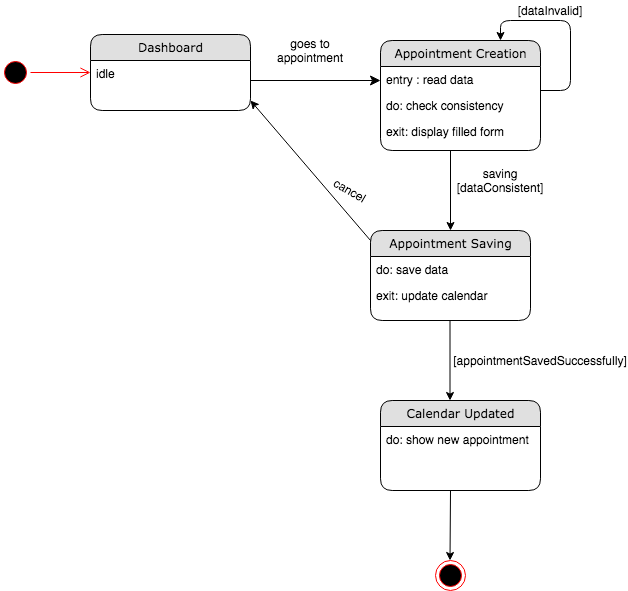

The diagram above was exported from draw.io. Its source (the exported page's mxGraphModel, read from the mxfile embedded in the PNG):
<mxGraphModel dx="946" dy="646" grid="1" gridSize="10" guides="1" tooltips="1" connect="1" arrows="1" fold="1" page="1" pageScale="1" pageWidth="1100" pageHeight="850" background="#ffffff" math="0" shadow="0">
  <root>
    <mxCell id="0" />
    <mxCell id="1" parent="0" />
    <mxCell id="21ea969265ad0168-6" value="Dashboard" style="swimlane;html=1;fontStyle=0;childLayout=stackLayout;horizontal=1;startSize=26;fillColor=#e0e0e0;horizontalStack=0;resizeParent=1;resizeLast=0;collapsible=1;marginBottom=0;swimlaneFillColor=#ffffff;align=center;rounded=1;shadow=0;comic=0;labelBackgroundColor=none;strokeWidth=1;fontFamily=Verdana;fontSize=12" parent="1" vertex="1">
      <mxGeometry x="160" y="74" width="160" height="76" as="geometry" />
    </mxCell>
    <mxCell id="21ea969265ad0168-8" value="idle" style="text;html=1;strokeColor=none;fillColor=none;spacingLeft=4;spacingRight=4;whiteSpace=wrap;overflow=hidden;rotatable=0;points=[[0,0.5],[1,0.5]];portConstraint=eastwest;" parent="21ea969265ad0168-6" vertex="1">
      <mxGeometry y="26" width="160" height="26" as="geometry" />
    </mxCell>
    <mxCell id="21ea969265ad0168-36" style="edgeStyle=orthogonalEdgeStyle;html=1;labelBackgroundColor=none;startFill=0;startSize=8;endFill=1;endSize=8;fontFamily=Verdana;fontSize=12;" parent="1" source="21ea969265ad0168-6" edge="1">
      <mxGeometry relative="1" as="geometry">
        <mxPoint x="450" y="120" as="targetPoint" />
        <Array as="points">
          <mxPoint x="240" y="140" />
        </Array>
      </mxGeometry>
    </mxCell>
    <mxCell id="rdV9_6l6kC6E4xn4P61S-1" value="goes to appointment" style="text;html=1;strokeColor=none;fillColor=none;align=center;verticalAlign=middle;whiteSpace=wrap;rounded=0;" parent="1" vertex="1">
      <mxGeometry x="360" y="80" width="40" height="20" as="geometry" />
    </mxCell>
    <mxCell id="rdV9_6l6kC6E4xn4P61S-2" value="Appointment Creation" style="swimlane;html=1;fontStyle=0;childLayout=stackLayout;horizontal=1;startSize=26;fillColor=#e0e0e0;horizontalStack=0;resizeParent=1;resizeLast=0;collapsible=1;marginBottom=0;swimlaneFillColor=#ffffff;align=center;rounded=1;shadow=0;comic=0;labelBackgroundColor=none;strokeWidth=1;fontFamily=Verdana;fontSize=12" parent="1" vertex="1">
      <mxGeometry x="450" y="80" width="160" height="110" as="geometry" />
    </mxCell>
    <mxCell id="rdV9_6l6kC6E4xn4P61S-3" value="entry : read data" style="text;html=1;strokeColor=none;fillColor=none;spacingLeft=4;spacingRight=4;whiteSpace=wrap;overflow=hidden;rotatable=0;points=[[0,0.5],[1,0.5]];portConstraint=eastwest;" parent="rdV9_6l6kC6E4xn4P61S-2" vertex="1">
      <mxGeometry y="26" width="160" height="26" as="geometry" />
    </mxCell>
    <mxCell id="rdV9_6l6kC6E4xn4P61S-4" value="do: check consistency" style="text;html=1;strokeColor=none;fillColor=none;spacingLeft=4;spacingRight=4;whiteSpace=wrap;overflow=hidden;rotatable=0;points=[[0,0.5],[1,0.5]];portConstraint=eastwest;" parent="rdV9_6l6kC6E4xn4P61S-2" vertex="1">
      <mxGeometry y="52" width="160" height="26" as="geometry" />
    </mxCell>
    <mxCell id="rdV9_6l6kC6E4xn4P61S-5" value="exit: display filled form" style="text;html=1;strokeColor=none;fillColor=none;spacingLeft=4;spacingRight=4;whiteSpace=wrap;overflow=hidden;rotatable=0;points=[[0,0.5],[1,0.5]];portConstraint=eastwest;" parent="rdV9_6l6kC6E4xn4P61S-2" vertex="1">
      <mxGeometry y="78" width="160" height="26" as="geometry" />
    </mxCell>
    <mxCell id="rdV9_6l6kC6E4xn4P61S-6" value="" style="edgeStyle=segmentEdgeStyle;endArrow=classic;html=1;entryX=0.75;entryY=0;entryDx=0;entryDy=0;" parent="1" target="rdV9_6l6kC6E4xn4P61S-2" edge="1">
      <mxGeometry width="50" height="50" relative="1" as="geometry">
        <mxPoint x="610" y="130" as="sourcePoint" />
        <mxPoint x="560" y="70" as="targetPoint" />
        <Array as="points">
          <mxPoint x="640" y="130" />
          <mxPoint x="640" y="60" />
          <mxPoint x="570" y="60" />
        </Array>
      </mxGeometry>
    </mxCell>
    <mxCell id="rdV9_6l6kC6E4xn4P61S-7" value="[dataInvalid]" style="text;html=1;strokeColor=none;fillColor=none;align=center;verticalAlign=middle;whiteSpace=wrap;rounded=0;" parent="1" vertex="1">
      <mxGeometry x="600" y="40" width="40" height="20" as="geometry" />
    </mxCell>
    <mxCell id="rdV9_6l6kC6E4xn4P61S-9" value="" style="endArrow=classic;html=1;" parent="1" edge="1">
      <mxGeometry width="50" height="50" relative="1" as="geometry">
        <mxPoint x="520" y="190" as="sourcePoint" />
        <mxPoint x="520" y="270" as="targetPoint" />
      </mxGeometry>
    </mxCell>
    <mxCell id="rdV9_6l6kC6E4xn4P61S-10" value="saving [dataConsistent]" style="text;html=1;strokeColor=none;fillColor=none;align=center;verticalAlign=middle;whiteSpace=wrap;rounded=0;" parent="1" vertex="1">
      <mxGeometry x="550" y="210" width="40" height="20" as="geometry" />
    </mxCell>
    <mxCell id="rdV9_6l6kC6E4xn4P61S-12" value="Appointment Saving" style="swimlane;html=1;fontStyle=0;childLayout=stackLayout;horizontal=1;startSize=26;fillColor=#e0e0e0;horizontalStack=0;resizeParent=1;resizeLast=0;collapsible=1;marginBottom=0;swimlaneFillColor=#ffffff;align=center;rounded=1;shadow=0;comic=0;labelBackgroundColor=none;strokeWidth=1;fontFamily=Verdana;fontSize=12" parent="1" vertex="1">
      <mxGeometry x="440" y="270" width="160" height="90" as="geometry" />
    </mxCell>
    <mxCell id="rdV9_6l6kC6E4xn4P61S-14" value="do: save data" style="text;html=1;strokeColor=none;fillColor=none;spacingLeft=4;spacingRight=4;whiteSpace=wrap;overflow=hidden;rotatable=0;points=[[0,0.5],[1,0.5]];portConstraint=eastwest;" parent="rdV9_6l6kC6E4xn4P61S-12" vertex="1">
      <mxGeometry y="26" width="160" height="26" as="geometry" />
    </mxCell>
    <mxCell id="rdV9_6l6kC6E4xn4P61S-15" value="exit: update calendar" style="text;html=1;strokeColor=none;fillColor=none;spacingLeft=4;spacingRight=4;whiteSpace=wrap;overflow=hidden;rotatable=0;points=[[0,0.5],[1,0.5]];portConstraint=eastwest;" parent="rdV9_6l6kC6E4xn4P61S-12" vertex="1">
      <mxGeometry y="52" width="160" height="26" as="geometry" />
    </mxCell>
    <mxCell id="rdV9_6l6kC6E4xn4P61S-16" value="" style="endArrow=classic;html=1;exitX=0;exitY=0.111;exitDx=0;exitDy=0;exitPerimeter=0;" parent="1" source="rdV9_6l6kC6E4xn4P61S-12" edge="1">
      <mxGeometry width="50" height="50" relative="1" as="geometry">
        <mxPoint x="470" y="230" as="sourcePoint" />
        <mxPoint x="320" y="140" as="targetPoint" />
      </mxGeometry>
    </mxCell>
    <mxCell id="rdV9_6l6kC6E4xn4P61S-17" value="cancel" style="text;html=1;strokeColor=none;fillColor=none;align=center;verticalAlign=middle;whiteSpace=wrap;rounded=0;rotation=30;" parent="1" vertex="1">
      <mxGeometry x="400" y="220" width="40" height="20" as="geometry" />
    </mxCell>
    <mxCell id="rdV9_6l6kC6E4xn4P61S-20" value="" style="endArrow=classic;html=1;" parent="1" edge="1">
      <mxGeometry width="50" height="50" relative="1" as="geometry">
        <mxPoint x="519.5" y="360" as="sourcePoint" />
        <mxPoint x="519.5" y="440" as="targetPoint" />
      </mxGeometry>
    </mxCell>
    <mxCell id="rdV9_6l6kC6E4xn4P61S-21" value="[appointmentSavedSuccessfully]" style="text;html=1;strokeColor=none;fillColor=none;align=center;verticalAlign=middle;whiteSpace=wrap;rounded=0;" parent="1" vertex="1">
      <mxGeometry x="590" y="390" width="40" height="20" as="geometry" />
    </mxCell>
    <mxCell id="rdV9_6l6kC6E4xn4P61S-24" value="Calendar Updated" style="swimlane;html=1;fontStyle=0;childLayout=stackLayout;horizontal=1;startSize=26;fillColor=#e0e0e0;horizontalStack=0;resizeParent=1;resizeLast=0;collapsible=1;marginBottom=0;swimlaneFillColor=#ffffff;align=center;rounded=1;shadow=0;comic=0;labelBackgroundColor=none;strokeWidth=1;fontFamily=Verdana;fontSize=12" parent="1" vertex="1">
      <mxGeometry x="450" y="440" width="160" height="90" as="geometry" />
    </mxCell>
    <mxCell id="rdV9_6l6kC6E4xn4P61S-25" value="do: show new appointment" style="text;html=1;strokeColor=none;fillColor=none;spacingLeft=4;spacingRight=4;whiteSpace=wrap;overflow=hidden;rotatable=0;points=[[0,0.5],[1,0.5]];portConstraint=eastwest;" parent="rdV9_6l6kC6E4xn4P61S-24" vertex="1">
      <mxGeometry y="26" width="160" height="26" as="geometry" />
    </mxCell>
    <mxCell id="rdV9_6l6kC6E4xn4P61S-27" value="" style="ellipse;html=1;shape=startState;fillColor=#000000;strokeColor=#ff0000;" parent="1" vertex="1">
      <mxGeometry x="70" y="97" width="30" height="30" as="geometry" />
    </mxCell>
    <mxCell id="rdV9_6l6kC6E4xn4P61S-28" value="" style="edgeStyle=orthogonalEdgeStyle;html=1;verticalAlign=bottom;endArrow=open;endSize=8;strokeColor=#ff0000;" parent="1" source="rdV9_6l6kC6E4xn4P61S-27" edge="1">
      <mxGeometry relative="1" as="geometry">
        <mxPoint x="160" y="112" as="targetPoint" />
      </mxGeometry>
    </mxCell>
    <mxCell id="rdV9_6l6kC6E4xn4P61S-29" value="" style="ellipse;html=1;shape=endState;fillColor=#000000;strokeColor=#ff0000;" parent="1" vertex="1">
      <mxGeometry x="505" y="600" width="30" height="30" as="geometry" />
    </mxCell>
    <mxCell id="rdV9_6l6kC6E4xn4P61S-30" value="" style="endArrow=classic;html=1;" parent="1" edge="1">
      <mxGeometry width="50" height="50" relative="1" as="geometry">
        <mxPoint x="520" y="530" as="sourcePoint" />
        <mxPoint x="519.5" y="600" as="targetPoint" />
      </mxGeometry>
    </mxCell>
  </root>
</mxGraphModel>